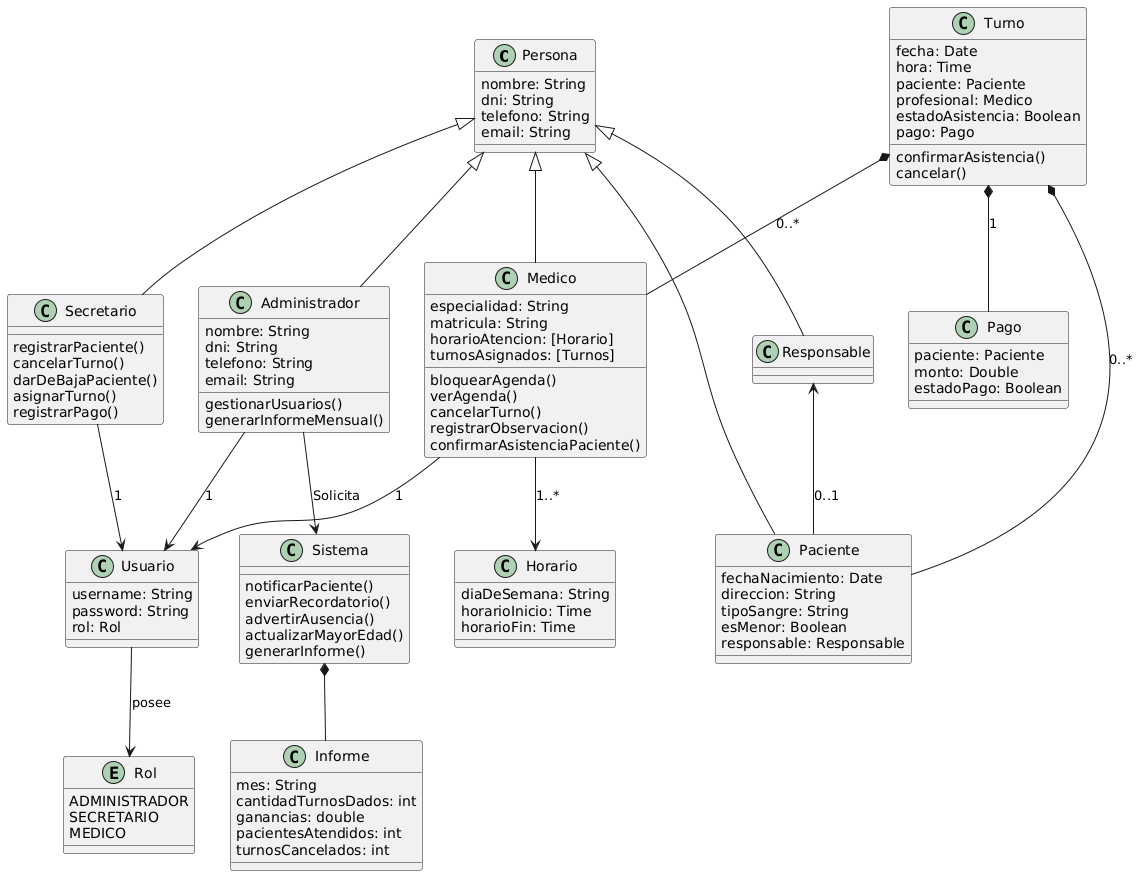

The diagram above was rendered by PlantUML. Its source (embedded in the PNG):
@startuml
class Persona{
  nombre: String
  dni: String
  telefono: String
  email: String
}

class Administrador{
  nombre: String
  dni: String
  telefono: String
  email: String

  gestionarUsuarios()
  generarInformeMensual()
}

class Usuario{
  username: String
  password: String
  rol: Rol
}

class Responsable{
}

class Paciente{
  fechaNacimiento: Date
  direccion: String
  tipoSangre: String
  esMenor: Boolean
  responsable: Responsable
}

class Medico {
  especialidad: String
  matricula: String
  horarioAtencion: [Horario]
  turnosAsignados: [Turnos]

  bloquearAgenda()
  verAgenda()
  cancelarTurno()
  registrarObservacion()
  confirmarAsistenciaPaciente()
}

class Sistema{
  notificarPaciente()
  enviarRecordatorio()
  advertirAusencia()
  actualizarMayorEdad()
  generarInforme()
}

class Horario{
  diaDeSemana: String
  horarioInicio: Time
  horarioFin: Time
}

class Informe{
  mes: String
  cantidadTurnosDados: int
  ganancias: double
  pacientesAtendidos: int
  turnosCancelados: int
}

class Turno{
  fecha: Date
  hora: Time
  paciente: Paciente
  profesional: Medico
  estadoAsistencia: Boolean
  pago: Pago

  confirmarAsistencia()
  cancelar()
}

class Pago{
   paciente: Paciente
   monto: Double
   estadoPago: Boolean
}

class Secretario{
  registrarPaciente()
  cancelarTurno()
  darDeBajaPaciente()
  asignarTurno()
  registrarPago()
}

entity Rol{
  ADMINISTRADOR
  SECRETARIO
  MEDICO
}

'Relaciones'
Persona <|-- Medico
Persona <|-- Paciente
Persona <|-- Secretario
Persona <|-- Administrador
Persona <|-- Responsable

Sistema *-- Informe
Turno *-- Medico: "0..*"
Turno *-- Paciente: "0..*"
Turno *-- Pago: "1"

Medico -->  Horario : "1..*"
Administrador --> Usuario: "1"
Secretario --> Usuario: "1"
Medico --> Usuario: "1"
Usuario --> Rol: "posee"
Responsable <-- Paciente: "0..1"
Administrador --> Sistema: "Solicita"
@enduml